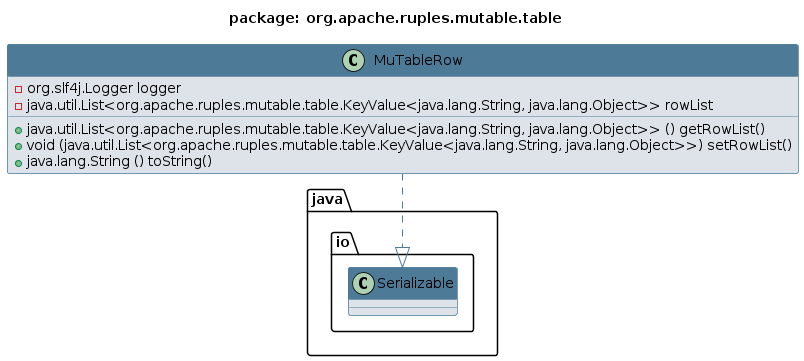

The diagram above was rendered by PlantUML. Its source (embedded in the PNG):
@startuml 
skinparam class { 
 BackgroundColor #DEE3E9 
 ArrowColor #4D7A97 
 BorderColor #4D7A97 
}
top to bottom direction 
title package: org.apache.ruples.mutable.table
skinparam titleBackgroundColor White
skinparam classHeaderBackgroundColor #4D7A97
skinparam stereotypeBBackgroundColor #F8981D


class MuTableRow {
 - org.slf4j.Logger logger
 - java.util.List<org.apache.ruples.mutable.table.KeyValue<java.lang.String, java.lang.Object>> rowList
 + java.util.List<org.apache.ruples.mutable.table.KeyValue<java.lang.String, java.lang.Object>> () getRowList()
 + void (java.util.List<org.apache.ruples.mutable.table.KeyValue<java.lang.String, java.lang.Object>>) setRowList()
 + java.lang.String () toString()
}
MuTableRow ..|> java.io.Serializable
@enduml